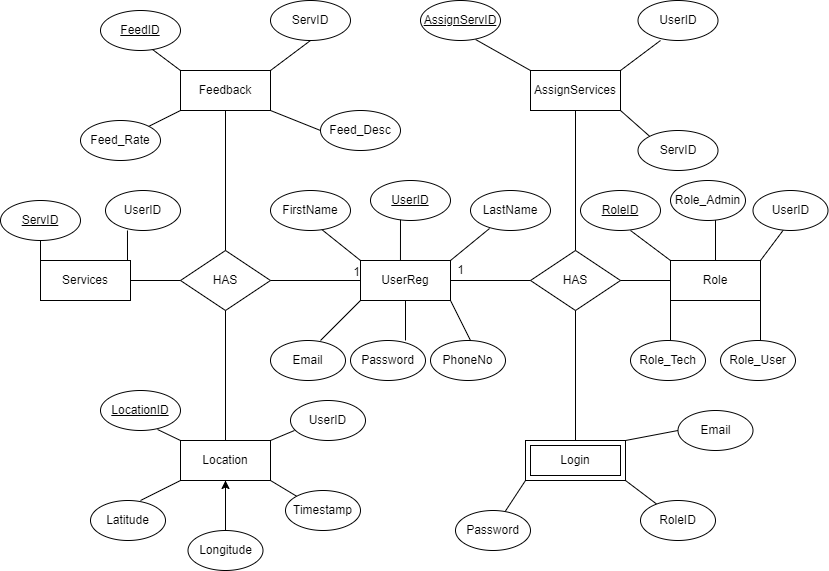

The diagram above was exported from draw.io. Its source (the exported page's mxGraphModel, read from the mxfile embedded in the PNG):
<mxGraphModel dx="1088" dy="663" grid="1" gridSize="10" guides="1" tooltips="1" connect="1" arrows="1" fold="1" page="1" pageScale="1" pageWidth="850" pageHeight="1100" math="0" shadow="0">
  <root>
    <mxCell id="0" />
    <mxCell id="1" parent="0" />
    <mxCell id="awggWfrkBFJQT188C0Yq-8" value="UserReg" style="whiteSpace=wrap;html=1;align=center;" parent="1" vertex="1">
      <mxGeometry x="380" y="360" width="90" height="40" as="geometry" />
    </mxCell>
    <mxCell id="awggWfrkBFJQT188C0Yq-9" value="" style="endArrow=none;html=1;rounded=0;elbow=vertical;entryX=0;entryY=0.5;entryDx=0;entryDy=0;" parent="1" target="awggWfrkBFJQT188C0Yq-8" edge="1">
      <mxGeometry relative="1" as="geometry">
        <mxPoint x="270" y="380" as="sourcePoint" />
        <mxPoint x="370" y="380" as="targetPoint" />
      </mxGeometry>
    </mxCell>
    <mxCell id="awggWfrkBFJQT188C0Yq-10" value="1" style="resizable=0;html=1;align=right;verticalAlign=bottom;" parent="awggWfrkBFJQT188C0Yq-9" connectable="0" vertex="1">
      <mxGeometry x="1" relative="1" as="geometry" />
    </mxCell>
    <mxCell id="awggWfrkBFJQT188C0Yq-11" value="HAS" style="shape=rhombus;perimeter=rhombusPerimeter;whiteSpace=wrap;html=1;align=center;" parent="1" vertex="1">
      <mxGeometry x="200" y="350" width="90" height="60" as="geometry" />
    </mxCell>
    <mxCell id="awggWfrkBFJQT188C0Yq-12" value="" style="endArrow=none;html=1;rounded=0;elbow=vertical;entryX=0.444;entryY=0;entryDx=0;entryDy=0;entryPerimeter=0;" parent="1" target="awggWfrkBFJQT188C0Yq-8" edge="1">
      <mxGeometry relative="1" as="geometry">
        <mxPoint x="420" y="310" as="sourcePoint" />
        <mxPoint x="420" y="350" as="targetPoint" />
        <Array as="points" />
      </mxGeometry>
    </mxCell>
    <mxCell id="awggWfrkBFJQT188C0Yq-13" value="" style="endArrow=none;html=1;rounded=0;elbow=vertical;entryX=0;entryY=0;entryDx=0;entryDy=0;" parent="1" target="awggWfrkBFJQT188C0Yq-8" edge="1">
      <mxGeometry relative="1" as="geometry">
        <mxPoint x="330" y="320" as="sourcePoint" />
        <mxPoint x="500" y="470" as="targetPoint" />
      </mxGeometry>
    </mxCell>
    <mxCell id="awggWfrkBFJQT188C0Yq-14" value="" style="endArrow=none;html=1;rounded=0;elbow=vertical;exitX=0.238;exitY=0.95;exitDx=0;exitDy=0;exitPerimeter=0;" parent="1" source="awggWfrkBFJQT188C0Yq-19" edge="1">
      <mxGeometry relative="1" as="geometry">
        <mxPoint x="510" y="330" as="sourcePoint" />
        <mxPoint x="470" y="360" as="targetPoint" />
      </mxGeometry>
    </mxCell>
    <mxCell id="awggWfrkBFJQT188C0Yq-15" value="UserID" style="ellipse;whiteSpace=wrap;html=1;align=center;fontStyle=4;" parent="1" vertex="1">
      <mxGeometry x="390" y="280" width="80" height="40" as="geometry" />
    </mxCell>
    <mxCell id="awggWfrkBFJQT188C0Yq-18" value="FirstName" style="ellipse;whiteSpace=wrap;html=1;align=center;" parent="1" vertex="1">
      <mxGeometry x="290" y="290" width="80" height="40" as="geometry" />
    </mxCell>
    <mxCell id="awggWfrkBFJQT188C0Yq-19" value="LastName" style="ellipse;whiteSpace=wrap;html=1;align=center;" parent="1" vertex="1">
      <mxGeometry x="490" y="290" width="80" height="40" as="geometry" />
    </mxCell>
    <mxCell id="awggWfrkBFJQT188C0Yq-20" value="PhoneNo" style="ellipse;whiteSpace=wrap;html=1;align=center;" parent="1" vertex="1">
      <mxGeometry x="450" y="440" width="75" height="40" as="geometry" />
    </mxCell>
    <mxCell id="awggWfrkBFJQT188C0Yq-21" value="" style="endArrow=none;html=1;rounded=0;elbow=vertical;entryX=1;entryY=1;entryDx=0;entryDy=0;" parent="1" target="awggWfrkBFJQT188C0Yq-8" edge="1">
      <mxGeometry relative="1" as="geometry">
        <mxPoint x="490" y="440" as="sourcePoint" />
        <mxPoint x="500" y="470" as="targetPoint" />
      </mxGeometry>
    </mxCell>
    <mxCell id="awggWfrkBFJQT188C0Yq-22" value="" style="endArrow=none;html=1;rounded=0;elbow=vertical;entryX=0.5;entryY=1;entryDx=0;entryDy=0;" parent="1" target="awggWfrkBFJQT188C0Yq-8" edge="1">
      <mxGeometry relative="1" as="geometry">
        <mxPoint x="425" y="440" as="sourcePoint" />
        <mxPoint x="500" y="470" as="targetPoint" />
      </mxGeometry>
    </mxCell>
    <mxCell id="awggWfrkBFJQT188C0Yq-23" value="Password" style="ellipse;whiteSpace=wrap;html=1;align=center;" parent="1" vertex="1">
      <mxGeometry x="370" y="440" width="75" height="40" as="geometry" />
    </mxCell>
    <mxCell id="awggWfrkBFJQT188C0Yq-24" value="" style="endArrow=none;html=1;rounded=0;elbow=vertical;entryX=0;entryY=1;entryDx=0;entryDy=0;" parent="1" target="awggWfrkBFJQT188C0Yq-8" edge="1">
      <mxGeometry relative="1" as="geometry">
        <mxPoint x="340" y="440" as="sourcePoint" />
        <mxPoint x="500" y="470" as="targetPoint" />
      </mxGeometry>
    </mxCell>
    <mxCell id="awggWfrkBFJQT188C0Yq-25" value="Email" style="ellipse;whiteSpace=wrap;html=1;align=center;" parent="1" vertex="1">
      <mxGeometry x="290" y="440" width="75" height="40" as="geometry" />
    </mxCell>
    <mxCell id="awggWfrkBFJQT188C0Yq-27" value="" style="endArrow=none;html=1;rounded=0;elbow=vertical;entryX=1;entryY=0.5;entryDx=0;entryDy=0;entryPerimeter=0;" parent="1" target="awggWfrkBFJQT188C0Yq-8" edge="1">
      <mxGeometry relative="1" as="geometry">
        <mxPoint x="580" y="380" as="sourcePoint" />
        <mxPoint x="480" y="380" as="targetPoint" />
      </mxGeometry>
    </mxCell>
    <mxCell id="awggWfrkBFJQT188C0Yq-32" value="1" style="text;html=1;align=center;verticalAlign=middle;resizable=0;points=[];autosize=1;strokeColor=none;fillColor=none;" parent="1" vertex="1">
      <mxGeometry x="470" y="360" width="20" height="20" as="geometry" />
    </mxCell>
    <mxCell id="awggWfrkBFJQT188C0Yq-34" value="HAS" style="shape=rhombus;perimeter=rhombusPerimeter;whiteSpace=wrap;html=1;align=center;" parent="1" vertex="1">
      <mxGeometry x="550" y="350" width="90" height="60" as="geometry" />
    </mxCell>
    <mxCell id="awggWfrkBFJQT188C0Yq-35" value="" style="endArrow=none;html=1;rounded=0;elbow=vertical;entryX=1;entryY=0.5;entryDx=0;entryDy=0;" parent="1" target="awggWfrkBFJQT188C0Yq-34" edge="1">
      <mxGeometry relative="1" as="geometry">
        <mxPoint x="710" y="380" as="sourcePoint" />
        <mxPoint x="500" y="470" as="targetPoint" />
      </mxGeometry>
    </mxCell>
    <mxCell id="awggWfrkBFJQT188C0Yq-36" value="Role" style="whiteSpace=wrap;html=1;align=center;" parent="1" vertex="1">
      <mxGeometry x="690" y="360" width="90" height="40" as="geometry" />
    </mxCell>
    <mxCell id="awggWfrkBFJQT188C0Yq-37" value="" style="endArrow=none;html=1;rounded=0;elbow=vertical;entryX=0;entryY=0;entryDx=0;entryDy=0;" parent="1" target="awggWfrkBFJQT188C0Yq-36" edge="1">
      <mxGeometry relative="1" as="geometry">
        <mxPoint x="650" y="330" as="sourcePoint" />
        <mxPoint x="520" y="540" as="targetPoint" />
      </mxGeometry>
    </mxCell>
    <mxCell id="awggWfrkBFJQT188C0Yq-38" value="" style="endArrow=none;html=1;rounded=0;elbow=vertical;entryX=0.5;entryY=0;entryDx=0;entryDy=0;" parent="1" target="awggWfrkBFJQT188C0Yq-36" edge="1">
      <mxGeometry relative="1" as="geometry">
        <mxPoint x="735" y="310" as="sourcePoint" />
        <mxPoint x="600" y="580" as="targetPoint" />
      </mxGeometry>
    </mxCell>
    <mxCell id="awggWfrkBFJQT188C0Yq-39" value="" style="endArrow=none;html=1;rounded=0;elbow=vertical;entryX=1;entryY=0;entryDx=0;entryDy=0;" parent="1" target="awggWfrkBFJQT188C0Yq-36" edge="1">
      <mxGeometry relative="1" as="geometry">
        <mxPoint x="810" y="320" as="sourcePoint" />
        <mxPoint x="650" y="590" as="targetPoint" />
      </mxGeometry>
    </mxCell>
    <mxCell id="awggWfrkBFJQT188C0Yq-41" value="Role_Admin" style="ellipse;whiteSpace=wrap;html=1;align=center;" parent="1" vertex="1">
      <mxGeometry x="690" y="280" width="75" height="40" as="geometry" />
    </mxCell>
    <mxCell id="awggWfrkBFJQT188C0Yq-42" value="UserID" style="ellipse;whiteSpace=wrap;html=1;align=center;" parent="1" vertex="1">
      <mxGeometry x="772.5" y="290" width="75" height="40" as="geometry" />
    </mxCell>
    <mxCell id="awggWfrkBFJQT188C0Yq-44" value="" style="endArrow=none;html=1;rounded=0;elbow=vertical;entryX=0;entryY=1;entryDx=0;entryDy=0;" parent="1" target="awggWfrkBFJQT188C0Yq-36" edge="1">
      <mxGeometry relative="1" as="geometry">
        <mxPoint x="690" y="440" as="sourcePoint" />
        <mxPoint x="680" y="460" as="targetPoint" />
      </mxGeometry>
    </mxCell>
    <mxCell id="awggWfrkBFJQT188C0Yq-45" value="" style="endArrow=none;html=1;rounded=0;elbow=vertical;entryX=1;entryY=1;entryDx=0;entryDy=0;" parent="1" target="awggWfrkBFJQT188C0Yq-36" edge="1">
      <mxGeometry relative="1" as="geometry">
        <mxPoint x="780" y="440" as="sourcePoint" />
        <mxPoint x="580" y="590" as="targetPoint" />
      </mxGeometry>
    </mxCell>
    <mxCell id="awggWfrkBFJQT188C0Yq-46" value="Role_Tech" style="ellipse;whiteSpace=wrap;html=1;align=center;" parent="1" vertex="1">
      <mxGeometry x="650" y="440" width="75" height="40" as="geometry" />
    </mxCell>
    <mxCell id="awggWfrkBFJQT188C0Yq-47" value="Role_User" style="ellipse;whiteSpace=wrap;html=1;align=center;" parent="1" vertex="1">
      <mxGeometry x="740" y="440" width="75" height="40" as="geometry" />
    </mxCell>
    <mxCell id="awggWfrkBFJQT188C0Yq-48" value="RoleID" style="ellipse;whiteSpace=wrap;html=1;align=center;fontStyle=4;" parent="1" vertex="1">
      <mxGeometry x="600" y="290" width="80" height="40" as="geometry" />
    </mxCell>
    <mxCell id="awggWfrkBFJQT188C0Yq-50" value="" style="endArrow=none;html=1;rounded=0;elbow=vertical;entryX=0.5;entryY=1;entryDx=0;entryDy=0;entryPerimeter=0;startArrow=none;" parent="1" source="awggWfrkBFJQT188C0Yq-52" target="awggWfrkBFJQT188C0Yq-34" edge="1">
      <mxGeometry relative="1" as="geometry">
        <mxPoint x="595" y="600" as="sourcePoint" />
        <mxPoint x="590" y="410" as="targetPoint" />
      </mxGeometry>
    </mxCell>
    <mxCell id="awggWfrkBFJQT188C0Yq-53" value="" style="endArrow=none;html=1;rounded=0;elbow=vertical;entryX=0;entryY=1;entryDx=0;entryDy=0;startArrow=none;" parent="1" source="awggWfrkBFJQT188C0Yq-56" target="awggWfrkBFJQT188C0Yq-52" edge="1">
      <mxGeometry relative="1" as="geometry">
        <mxPoint x="490" y="680" as="sourcePoint" />
        <mxPoint x="540" y="640" as="targetPoint" />
      </mxGeometry>
    </mxCell>
    <mxCell id="awggWfrkBFJQT188C0Yq-54" value="" style="endArrow=none;html=1;rounded=0;elbow=vertical;entryX=1;entryY=1;entryDx=0;entryDy=0;" parent="1" source="awggWfrkBFJQT188C0Yq-57" target="awggWfrkBFJQT188C0Yq-52" edge="1">
      <mxGeometry relative="1" as="geometry">
        <mxPoint x="690" y="680" as="sourcePoint" />
        <mxPoint x="705" y="600" as="targetPoint" />
      </mxGeometry>
    </mxCell>
    <mxCell id="awggWfrkBFJQT188C0Yq-55" value="" style="endArrow=none;html=1;rounded=0;elbow=vertical;entryX=1;entryY=0;entryDx=0;entryDy=0;exitX=0;exitY=0.5;exitDx=0;exitDy=0;" parent="1" source="awggWfrkBFJQT188C0Yq-58" target="awggWfrkBFJQT188C0Yq-52" edge="1">
      <mxGeometry relative="1" as="geometry">
        <mxPoint x="690" y="570" as="sourcePoint" />
        <mxPoint x="725" y="540" as="targetPoint" />
      </mxGeometry>
    </mxCell>
    <mxCell id="awggWfrkBFJQT188C0Yq-57" value="RoleID" style="ellipse;whiteSpace=wrap;html=1;align=center;" parent="1" vertex="1">
      <mxGeometry x="660" y="600" width="75" height="40" as="geometry" />
    </mxCell>
    <mxCell id="awggWfrkBFJQT188C0Yq-58" value="Email" style="ellipse;whiteSpace=wrap;html=1;align=center;" parent="1" vertex="1">
      <mxGeometry x="697.5" y="510" width="75" height="40" as="geometry" />
    </mxCell>
    <mxCell id="awggWfrkBFJQT188C0Yq-59" value="" style="endArrow=none;html=1;rounded=0;elbow=vertical;entryX=0.5;entryY=0;entryDx=0;entryDy=0;" parent="1" target="awggWfrkBFJQT188C0Yq-11" edge="1">
      <mxGeometry relative="1" as="geometry">
        <mxPoint x="245" y="210" as="sourcePoint" />
        <mxPoint x="240" y="350" as="targetPoint" />
      </mxGeometry>
    </mxCell>
    <mxCell id="awggWfrkBFJQT188C0Yq-60" value="Feedback" style="whiteSpace=wrap;html=1;align=center;" parent="1" vertex="1">
      <mxGeometry x="200" y="170" width="90" height="40" as="geometry" />
    </mxCell>
    <mxCell id="awggWfrkBFJQT188C0Yq-61" value="" style="endArrow=none;html=1;rounded=0;elbow=vertical;entryX=1;entryY=0;entryDx=0;entryDy=0;entryPerimeter=0;" parent="1" target="awggWfrkBFJQT188C0Yq-60" edge="1">
      <mxGeometry relative="1" as="geometry">
        <mxPoint x="330" y="140" as="sourcePoint" />
        <mxPoint x="310" y="100" as="targetPoint" />
      </mxGeometry>
    </mxCell>
    <mxCell id="awggWfrkBFJQT188C0Yq-62" value="" style="endArrow=none;html=1;rounded=0;elbow=vertical;entryX=0;entryY=0;entryDx=0;entryDy=0;" parent="1" target="awggWfrkBFJQT188C0Yq-60" edge="1">
      <mxGeometry relative="1" as="geometry">
        <mxPoint x="160" y="140" as="sourcePoint" />
        <mxPoint x="200" y="90" as="targetPoint" />
      </mxGeometry>
    </mxCell>
    <mxCell id="awggWfrkBFJQT188C0Yq-63" value="" style="endArrow=none;html=1;rounded=0;elbow=vertical;entryX=0;entryY=1;entryDx=0;entryDy=0;" parent="1" target="awggWfrkBFJQT188C0Yq-60" edge="1">
      <mxGeometry relative="1" as="geometry">
        <mxPoint x="160" y="230" as="sourcePoint" />
        <mxPoint x="120" y="150" as="targetPoint" />
      </mxGeometry>
    </mxCell>
    <mxCell id="awggWfrkBFJQT188C0Yq-64" value="" style="endArrow=none;html=1;rounded=0;elbow=vertical;entryX=1;entryY=1;entryDx=0;entryDy=0;" parent="1" target="awggWfrkBFJQT188C0Yq-60" edge="1">
      <mxGeometry relative="1" as="geometry">
        <mxPoint x="340" y="230" as="sourcePoint" />
        <mxPoint x="70" y="260" as="targetPoint" />
      </mxGeometry>
    </mxCell>
    <mxCell id="awggWfrkBFJQT188C0Yq-65" value="FeedID" style="ellipse;whiteSpace=wrap;html=1;align=center;fontStyle=4;" parent="1" vertex="1">
      <mxGeometry x="120" y="110" width="80" height="40" as="geometry" />
    </mxCell>
    <mxCell id="awggWfrkBFJQT188C0Yq-66" value="ServID" style="ellipse;whiteSpace=wrap;html=1;align=center;" parent="1" vertex="1">
      <mxGeometry x="290" y="100" width="80" height="40" as="geometry" />
    </mxCell>
    <mxCell id="awggWfrkBFJQT188C0Yq-67" value="Feed_Desc" style="ellipse;whiteSpace=wrap;html=1;align=center;" parent="1" vertex="1">
      <mxGeometry x="340" y="210" width="80" height="40" as="geometry" />
    </mxCell>
    <mxCell id="awggWfrkBFJQT188C0Yq-68" value="Feed_Rate" style="ellipse;whiteSpace=wrap;html=1;align=center;" parent="1" vertex="1">
      <mxGeometry x="100" y="220" width="80" height="40" as="geometry" />
    </mxCell>
    <mxCell id="awggWfrkBFJQT188C0Yq-69" value="" style="endArrow=none;html=1;rounded=0;elbow=vertical;entryX=0.5;entryY=1;entryDx=0;entryDy=0;" parent="1" target="awggWfrkBFJQT188C0Yq-11" edge="1">
      <mxGeometry relative="1" as="geometry">
        <mxPoint x="245" y="540" as="sourcePoint" />
        <mxPoint x="240" y="590" as="targetPoint" />
      </mxGeometry>
    </mxCell>
    <mxCell id="awggWfrkBFJQT188C0Yq-70" value="Location" style="whiteSpace=wrap;html=1;align=center;" parent="1" vertex="1">
      <mxGeometry x="200" y="540" width="90" height="40" as="geometry" />
    </mxCell>
    <mxCell id="awggWfrkBFJQT188C0Yq-71" value="" style="endArrow=none;html=1;rounded=0;elbow=vertical;entryX=1;entryY=0;entryDx=0;entryDy=0;exitX=0.053;exitY=0.75;exitDx=0;exitDy=0;exitPerimeter=0;" parent="1" source="awggWfrkBFJQT188C0Yq-77" target="awggWfrkBFJQT188C0Yq-70" edge="1">
      <mxGeometry relative="1" as="geometry">
        <mxPoint x="320" y="520" as="sourcePoint" />
        <mxPoint x="350" y="550" as="targetPoint" />
      </mxGeometry>
    </mxCell>
    <mxCell id="awggWfrkBFJQT188C0Yq-72" value="" style="endArrow=none;html=1;rounded=0;elbow=vertical;entryX=1;entryY=1;entryDx=0;entryDy=0;exitX=0;exitY=0;exitDx=0;exitDy=0;" parent="1" source="awggWfrkBFJQT188C0Yq-78" target="awggWfrkBFJQT188C0Yq-70" edge="1">
      <mxGeometry relative="1" as="geometry">
        <mxPoint x="320" y="600" as="sourcePoint" />
        <mxPoint x="340" y="550" as="targetPoint" />
      </mxGeometry>
    </mxCell>
    <mxCell id="awggWfrkBFJQT188C0Yq-73" value="" style="endArrow=none;html=1;rounded=0;elbow=vertical;entryX=0;entryY=0;entryDx=0;entryDy=0;exitX=0.713;exitY=0.975;exitDx=0;exitDy=0;exitPerimeter=0;" parent="1" source="awggWfrkBFJQT188C0Yq-76" target="awggWfrkBFJQT188C0Yq-70" edge="1">
      <mxGeometry relative="1" as="geometry">
        <mxPoint x="190" y="530" as="sourcePoint" />
        <mxPoint x="200" y="470" as="targetPoint" />
      </mxGeometry>
    </mxCell>
    <mxCell id="awggWfrkBFJQT188C0Yq-74" value="" style="endArrow=none;html=1;rounded=0;elbow=vertical;entryX=0;entryY=1;entryDx=0;entryDy=0;" parent="1" target="awggWfrkBFJQT188C0Yq-70" edge="1">
      <mxGeometry relative="1" as="geometry">
        <mxPoint x="160" y="600" as="sourcePoint" />
        <mxPoint x="190" y="510" as="targetPoint" />
      </mxGeometry>
    </mxCell>
    <mxCell id="awggWfrkBFJQT188C0Yq-75" value="" style="endArrow=none;html=1;rounded=0;elbow=vertical;entryX=0.5;entryY=1;entryDx=0;entryDy=0;" parent="1" target="awggWfrkBFJQT188C0Yq-70" edge="1">
      <mxGeometry relative="1" as="geometry">
        <mxPoint x="245" y="630" as="sourcePoint" />
        <mxPoint x="290" y="580" as="targetPoint" />
      </mxGeometry>
    </mxCell>
    <mxCell id="awggWfrkBFJQT188C0Yq-76" value="LocationID" style="ellipse;whiteSpace=wrap;html=1;align=center;fontStyle=4;" parent="1" vertex="1">
      <mxGeometry x="120" y="490" width="80" height="40" as="geometry" />
    </mxCell>
    <mxCell id="awggWfrkBFJQT188C0Yq-77" value="UserID" style="ellipse;whiteSpace=wrap;html=1;align=center;" parent="1" vertex="1">
      <mxGeometry x="310" y="500" width="75" height="40" as="geometry" />
    </mxCell>
    <mxCell id="awggWfrkBFJQT188C0Yq-78" value="Timestamp" style="ellipse;whiteSpace=wrap;html=1;align=center;" parent="1" vertex="1">
      <mxGeometry x="305" y="590" width="75" height="40" as="geometry" />
    </mxCell>
    <mxCell id="awggWfrkBFJQT188C0Yq-85" value="" style="edgeStyle=elbowEdgeStyle;rounded=0;orthogonalLoop=1;jettySize=auto;elbow=vertical;html=1;" parent="1" source="awggWfrkBFJQT188C0Yq-79" target="awggWfrkBFJQT188C0Yq-70" edge="1">
      <mxGeometry relative="1" as="geometry" />
    </mxCell>
    <mxCell id="awggWfrkBFJQT188C0Yq-79" value="Longitude" style="ellipse;whiteSpace=wrap;html=1;align=center;" parent="1" vertex="1">
      <mxGeometry x="207.5" y="630" width="75" height="40" as="geometry" />
    </mxCell>
    <mxCell id="awggWfrkBFJQT188C0Yq-80" value="Latitude" style="ellipse;whiteSpace=wrap;html=1;align=center;" parent="1" vertex="1">
      <mxGeometry x="110" y="600" width="75" height="40" as="geometry" />
    </mxCell>
    <mxCell id="awggWfrkBFJQT188C0Yq-52" value="Login" style="shape=ext;margin=3;double=1;whiteSpace=wrap;html=1;align=center;" parent="1" vertex="1">
      <mxGeometry x="545" y="540" width="100" height="40" as="geometry" />
    </mxCell>
    <mxCell id="awggWfrkBFJQT188C0Yq-56" value="Password" style="ellipse;whiteSpace=wrap;html=1;align=center;" parent="1" vertex="1">
      <mxGeometry x="475" y="610" width="75" height="40" as="geometry" />
    </mxCell>
    <mxCell id="awggWfrkBFJQT188C0Yq-83" value="" style="endArrow=none;html=1;rounded=0;elbow=vertical;entryX=0;entryY=0.5;entryDx=0;entryDy=0;" parent="1" target="awggWfrkBFJQT188C0Yq-11" edge="1">
      <mxGeometry relative="1" as="geometry">
        <mxPoint x="130" y="380" as="sourcePoint" />
        <mxPoint x="140" y="280" as="targetPoint" />
      </mxGeometry>
    </mxCell>
    <mxCell id="awggWfrkBFJQT188C0Yq-84" value="Services" style="whiteSpace=wrap;html=1;align=center;" parent="1" vertex="1">
      <mxGeometry x="60" y="360" width="90" height="40" as="geometry" />
    </mxCell>
    <mxCell id="awggWfrkBFJQT188C0Yq-86" value="" style="endArrow=none;html=1;rounded=0;elbow=vertical;entryX=0;entryY=0;entryDx=0;entryDy=0;exitX=0.5;exitY=1;exitDx=0;exitDy=0;" parent="1" source="awggWfrkBFJQT188C0Yq-89" target="awggWfrkBFJQT188C0Yq-84" edge="1">
      <mxGeometry relative="1" as="geometry">
        <mxPoint x="50" y="320" as="sourcePoint" />
        <mxPoint x="100" y="310" as="targetPoint" />
      </mxGeometry>
    </mxCell>
    <mxCell id="awggWfrkBFJQT188C0Yq-88" value="" style="endArrow=none;html=1;rounded=0;elbow=vertical;exitX=0.293;exitY=1;exitDx=0;exitDy=0;exitPerimeter=0;" parent="1" source="awggWfrkBFJQT188C0Yq-90" edge="1">
      <mxGeometry relative="1" as="geometry">
        <mxPoint x="160" y="320" as="sourcePoint" />
        <mxPoint x="147" y="360" as="targetPoint" />
      </mxGeometry>
    </mxCell>
    <mxCell id="awggWfrkBFJQT188C0Yq-89" value="ServID" style="ellipse;whiteSpace=wrap;html=1;align=center;fontStyle=4;" parent="1" vertex="1">
      <mxGeometry x="20" y="300" width="80" height="40" as="geometry" />
    </mxCell>
    <mxCell id="awggWfrkBFJQT188C0Yq-90" value="UserID" style="ellipse;whiteSpace=wrap;html=1;align=center;" parent="1" vertex="1">
      <mxGeometry x="125" y="290" width="75" height="40" as="geometry" />
    </mxCell>
    <mxCell id="KUQhbx5hhYtBPsTyAHgV-1" value="" style="endArrow=none;html=1;rounded=0;elbow=vertical;entryX=0.5;entryY=0;entryDx=0;entryDy=0;startArrow=none;" parent="1" target="awggWfrkBFJQT188C0Yq-34" edge="1">
      <mxGeometry relative="1" as="geometry">
        <mxPoint x="595" y="210" as="sourcePoint" />
        <mxPoint x="580" y="60" as="targetPoint" />
      </mxGeometry>
    </mxCell>
    <mxCell id="KUQhbx5hhYtBPsTyAHgV-2" value="AssignServices" style="whiteSpace=wrap;html=1;align=center;" parent="1" vertex="1">
      <mxGeometry x="550" y="170" width="90" height="40" as="geometry" />
    </mxCell>
    <mxCell id="KUQhbx5hhYtBPsTyAHgV-4" value="" style="endArrow=none;html=1;rounded=0;elbow=vertical;entryX=1;entryY=0;entryDx=0;entryDy=0;" parent="1" target="KUQhbx5hhYtBPsTyAHgV-2" edge="1">
      <mxGeometry relative="1" as="geometry">
        <mxPoint x="680" y="140" as="sourcePoint" />
        <mxPoint x="710" y="230" as="targetPoint" />
      </mxGeometry>
    </mxCell>
    <mxCell id="KUQhbx5hhYtBPsTyAHgV-5" value="" style="endArrow=none;html=1;rounded=0;elbow=vertical;entryX=1;entryY=1;entryDx=0;entryDy=0;exitX=0;exitY=0;exitDx=0;exitDy=0;" parent="1" source="KUQhbx5hhYtBPsTyAHgV-9" target="KUQhbx5hhYtBPsTyAHgV-2" edge="1">
      <mxGeometry relative="1" as="geometry">
        <mxPoint x="680" y="240" as="sourcePoint" />
        <mxPoint x="710" y="240" as="targetPoint" />
      </mxGeometry>
    </mxCell>
    <mxCell id="KUQhbx5hhYtBPsTyAHgV-6" value="" style="endArrow=none;html=1;rounded=0;elbow=vertical;entryX=0;entryY=0;entryDx=0;entryDy=0;exitX=0.688;exitY=0.975;exitDx=0;exitDy=0;exitPerimeter=0;" parent="1" source="KUQhbx5hhYtBPsTyAHgV-7" target="KUQhbx5hhYtBPsTyAHgV-2" edge="1">
      <mxGeometry relative="1" as="geometry">
        <mxPoint x="490" y="140" as="sourcePoint" />
        <mxPoint x="560" y="190" as="targetPoint" />
      </mxGeometry>
    </mxCell>
    <mxCell id="KUQhbx5hhYtBPsTyAHgV-7" value="AssignServID" style="ellipse;whiteSpace=wrap;html=1;align=center;fontStyle=4;" parent="1" vertex="1">
      <mxGeometry x="440" y="100" width="80" height="40" as="geometry" />
    </mxCell>
    <mxCell id="KUQhbx5hhYtBPsTyAHgV-8" value="UserID" style="ellipse;whiteSpace=wrap;html=1;align=center;" parent="1" vertex="1">
      <mxGeometry x="657.5" y="100" width="80" height="40" as="geometry" />
    </mxCell>
    <mxCell id="KUQhbx5hhYtBPsTyAHgV-9" value="ServID" style="ellipse;whiteSpace=wrap;html=1;align=center;" parent="1" vertex="1">
      <mxGeometry x="657.5" y="230" width="80" height="40" as="geometry" />
    </mxCell>
  </root>
</mxGraphModel>